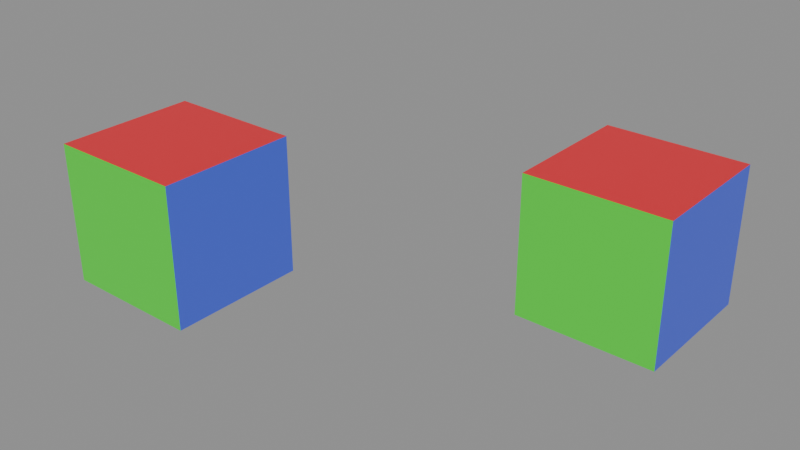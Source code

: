 # Source: Cube_test_10.blend  (saved by Blender 5.2.42; exported with 4.5.12 LTS)
import bpy
from mathutils import Matrix  # noqa: F401  (used for matrix-valued properties, if any)

bpy.ops.wm.read_factory_settings(use_empty=True)
scene = bpy.context.scene
scene.name = 'Scene'

# ---- materials (node trees are filled in below, after node groups)
mat_red = bpy.data.materials.new('red')
mat_green = bpy.data.materials.new('green')
mat_blue = bpy.data.materials.new('blue')
mat_yellow = bpy.data.materials.new('yellow')
mat_cyan = bpy.data.materials.new('cyan')

# ---- node groups
ng_geometry_nodes_001 = bpy.data.node_groups.new('Geometry Nodes.001', 'GeometryNodeTree')
_s = ng_geometry_nodes_001.interface.new_socket(name='Geometry', in_out='OUTPUT', socket_type='NodeSocketGeometry')
_s = ng_geometry_nodes_001.interface.new_socket(name='Geometry', in_out='INPUT', socket_type='NodeSocketGeometry')
ng_geometry_nodes_001.is_modifier = True
_N = ng_geometry_nodes_001.nodes; _L = ng_geometry_nodes_001.links
n0 = _N.new('NodeGroupInput'); n0.name = 'Group Input'; n0.location = (-289, 180)
n1 = _N.new('NodeGroupOutput'); n1.name = 'Group Output'; n1.location = (200, 0)
n2 = _N.new('NodeUndefined'); n2.name = 'Mesh Bevel'; n2.location = (-80, 100)
n2.inputs[7].default_value = 0.1
n2.inputs[8].default_value = False
n2.inputs[9].default_value = 0.0
n2.inputs[10].default_value = 4
n2.inputs[11].default_value = 1.0
n3 = _N.new('ShaderNodeValue'); n3.name = 'Value'; n3.location = (-315, 1)
n3.outputs[0].default_value = 0.4
n4 = _N.new('GeometryNodeInputNamedAttribute'); n4.name = 'Named Attribute'; n4.location = (-501, 118)
n4.inputs[0].default_value = 'bevel_weight_edge'
_L.new(n2.outputs[0], n1.inputs[0])
_L.new(n0.outputs[0], n2.inputs[0])
_L.new(n4.outputs[0], n2.inputs[1])
_L.new(n3.outputs[0], n2.inputs[3])
_L.new(n3.outputs[0], n2.inputs[4])
_L.new(n3.outputs[0], n2.inputs[5])
_L.new(n3.outputs[0], n2.inputs[6])
n1.is_active_output = True

# ---- material node trees
mat_red.use_nodes = True; mat_red.node_tree.nodes.clear()
_N = mat_red.node_tree.nodes; _L = mat_red.node_tree.links
n0 = _N.new('ShaderNodeBsdfPrincipled'); n0.name = 'Principled BSDF'; n0.location = (-200, 100)
n0.inputs[0].default_value = (0.8, 0.01892, 0.03367, 1.0)
n1 = _N.new('ShaderNodeOutputMaterial'); n1.name = 'Material Output'; n1.location = (200, 100)
_L.new(n0.outputs[0], n1.inputs[0])
n1.is_active_output = True
mat_green.use_nodes = True; mat_green.node_tree.nodes.clear()
_N = mat_green.node_tree.nodes; _L = mat_green.node_tree.links
n0 = _N.new('ShaderNodeBsdfPrincipled'); n0.name = 'Principled BSDF'; n0.location = (-200, 100)
n0.inputs[0].default_value = (0.0542, 0.8, 0.03248, 1.0)
n1 = _N.new('ShaderNodeOutputMaterial'); n1.name = 'Material Output'; n1.location = (200, 100)
_L.new(n0.outputs[0], n1.inputs[0])
n1.is_active_output = True
mat_blue.use_nodes = True; mat_blue.node_tree.nodes.clear()
_N = mat_blue.node_tree.nodes; _L = mat_blue.node_tree.links
n0 = _N.new('ShaderNodeBsdfPrincipled'); n0.name = 'Principled BSDF'; n0.location = (-200, 100)
n0.inputs[0].default_value = (0.07008, 0.1172, 0.8, 1.0)
n1 = _N.new('ShaderNodeOutputMaterial'); n1.name = 'Material Output'; n1.location = (200, 100)
_L.new(n0.outputs[0], n1.inputs[0])
n1.is_active_output = True
mat_yellow.use_nodes = True; mat_yellow.node_tree.nodes.clear()
_N = mat_yellow.node_tree.nodes; _L = mat_yellow.node_tree.links
n0 = _N.new('ShaderNodeBsdfPrincipled'); n0.name = 'Principled BSDF'; n0.location = (-200, 100)
n0.inputs[0].default_value = (0.8, 0.7088, 0.02926, 1.0)
n1 = _N.new('ShaderNodeOutputMaterial'); n1.name = 'Material Output'; n1.location = (200, 100)
_L.new(n0.outputs[0], n1.inputs[0])
n1.is_active_output = True
mat_cyan.use_nodes = True; mat_cyan.node_tree.nodes.clear()
_N = mat_cyan.node_tree.nodes; _L = mat_cyan.node_tree.links
n0 = _N.new('ShaderNodeBsdfPrincipled'); n0.name = 'Principled BSDF'; n0.location = (-200, 100)
n0.inputs[0].default_value = (0.03517, 0.8, 0.579, 1.0)
n1 = _N.new('ShaderNodeOutputMaterial'); n1.name = 'Material Output'; n1.location = (200, 100)
_L.new(n0.outputs[0], n1.inputs[0])
n1.is_active_output = True

# ---- meshes
me_test_object = bpy.data.meshes.new('test_object')
me_test_object.from_pydata([(-1.0, -1.0, -1.0), (-1.0, 1.0, -1.0), (1.0, 1.0, -1.0), (1.0, -1.0, -1.0), (-1.0, -1.0, 1.0), (-1.0, 1.0, 1.0), (1.0, 1.0, 1.0), (1.0, -1.0, 1.0)], [], [(4, 5, 1, 0), (5, 6, 2, 1), (6, 7, 3, 2), (7, 4, 0, 3), (0, 1, 2, 3), (7, 6, 5, 4)])
me_test_object.polygons.foreach_set('material_index', [4, 3, 2, 1, 0, 0])
_uv = me_test_object.uv_layers.new(name='UVMap')
_uv.uv.foreach_set('vector', [0.6322, 0.8836, 0.371, 0.8836, 0.371, 0.6224, 0.6322, 0.6224, 0.1097, 0.6224, 0.1097, 0.3612, 0.371, 0.3612, 0.371, 0.6224, 0.371, 0.1, 0.6322, 0.1, 0.6322, 0.3612, 0.371, 0.3612, 0.8934, 0.3612, 0.8934, 0.6224, 0.6322, 0.6224, 0.6322, 0.3612, 0.6322, 0.6224, 0.371, 0.6224, 0.371, 0.3612, 0.6322, 0.3612, 0.2612, 0.7388, 0.2612, 1.0, 2.992e-08, 1.0, 0.0, 0.7388])
_uv.active_render = True
_uv = me_test_object.uv_layers.new(name='UVMap2')
_uv.uv.foreach_set('vector', [8.408e-05, 0.4397, 0.06695, 0.1876, 0.265, 0.3105, 0.2556, 0.5409, 0.06695, 0.1876, 0.3687, 8.407e-05, 0.4396, 0.2251, 0.265, 0.3105, 0.3687, 8.407e-05, 0.7074, 0.0878, 0.5635, 0.4263, 0.4396, 0.2251, 0.6211, 0.677, 0.376, 0.7623, 0.2556, 0.5409, 0.5635, 0.4263, 0.2556, 0.5409, 0.265, 0.3105, 0.4396, 0.2251, 0.5635, 0.4263, 0.6211, 0.677, 0.7074, 0.9079, 0.4745, 0.9999, 0.376, 0.7623])
me_test_object.materials.append(mat_red)
me_test_object.materials.append(mat_green)
me_test_object.materials.append(mat_blue)
me_test_object.materials.append(mat_yellow)
me_test_object.materials.append(mat_cyan)
me_test_object.update()
me_modifier_object = bpy.data.meshes.new('modifier_object')
me_modifier_object.from_pydata([(-1.0, -1.0, -1.0), (-1.0, 1.0, -1.0), (1.0, 1.0, -1.0), (1.0, -1.0, -1.0), (-1.0, -1.0, 1.0), (-1.0, 1.0, 1.0), (1.0, 1.0, 1.0), (1.0, -1.0, 1.0)], [], [(4, 5, 1, 0), (5, 6, 2, 1), (6, 7, 3, 2), (7, 4, 0, 3), (0, 1, 2, 3), (7, 6, 5, 4)])
me_modifier_object.polygons.foreach_set('material_index', [4, 3, 2, 1, 0, 0])
_uv = me_modifier_object.uv_layers.new(name='UVMap')
_uv.uv.foreach_set('vector', [0.6322, 0.8836, 0.371, 0.8836, 0.371, 0.6224, 0.6322, 0.6224, 0.1097, 0.6224, 0.1097, 0.3612, 0.371, 0.3612, 0.371, 0.6224, 0.371, 0.1, 0.6322, 0.1, 0.6322, 0.3612, 0.371, 0.3612, 0.8934, 0.3612, 0.8934, 0.6224, 0.6322, 0.6224, 0.6322, 0.3612, 0.6322, 0.6224, 0.371, 0.6224, 0.371, 0.3612, 0.6322, 0.3612, 0.2612, 0.7388, 0.2612, 1.0, 2.992e-08, 1.0, 0.0, 0.7388])
_uv.active_render = True
_uv = me_modifier_object.uv_layers.new(name='UVMap2')
_uv.uv.foreach_set('vector', [8.408e-05, 0.4397, 0.06695, 0.1876, 0.265, 0.3105, 0.2556, 0.5409, 0.06695, 0.1876, 0.3687, 8.407e-05, 0.4396, 0.2251, 0.265, 0.3105, 0.3687, 8.407e-05, 0.7074, 0.0878, 0.5635, 0.4263, 0.4396, 0.2251, 0.6211, 0.677, 0.376, 0.7623, 0.2556, 0.5409, 0.5635, 0.4263, 0.2556, 0.5409, 0.265, 0.3105, 0.4396, 0.2251, 0.5635, 0.4263, 0.6211, 0.677, 0.7074, 0.9079, 0.4745, 0.9999, 0.376, 0.7623])
me_modifier_object.materials.append(mat_red)
me_modifier_object.materials.append(mat_green)
me_modifier_object.materials.append(mat_blue)
me_modifier_object.materials.append(mat_yellow)
me_modifier_object.materials.append(mat_cyan)
me_modifier_object.update()
me_test_object_002 = bpy.data.meshes.new('test_object.002')
me_test_object_002.from_pydata([(-1.0, -1.0, -1.0), (-1.0, 1.0, -1.0), (1.0, 1.0, -1.0), (1.0, -1.0, -1.0), (-1.0, 1.0, 1.0), (-1.0, -1.0, 0.6), (-1.0, -0.6, 1.0), (-1.0, -1.0, 0.8), (-1.0, -1.0, 1.0), (-1.0, -0.8, 1.0), (0.6, 1.0, 1.0), (1.0, 1.0, 0.6), (0.8, 1.0, 1.0), (1.0, 1.0, 1.0), (1.0, 1.0, 0.8), (0.6, -0.6, 1.0), (1.0, -1.0, 0.6), (0.8, -0.8, 1.0), (1.0, -1.0, 1.0), (1.0, -1.0, 0.8)], [], [(0, 1, 2, 3), (10, 15, 17, 12), (12, 17, 18, 13), (13, 18, 19, 14), (14, 19, 16, 11), (15, 6, 9, 17), (17, 9, 8, 18), (18, 8, 7, 19), (19, 7, 5, 16), (5, 7, 8, 9, 6, 4, 1, 0), (16, 5, 0, 3), (15, 10, 4, 6), (4, 10, 12, 13, 14, 11, 2, 1), (11, 16, 3, 2)])
me_test_object_002.polygons.foreach_set('material_index', [0, 0, 0, 2, 2, 0, 0, 1, 1, 4, 1, 0, 3, 2])
_uv = me_test_object_002.uv_layers.new(name='UVMap')
_uv.uv.foreach_set('vector', [0.6322, 0.6224, 0.371, 0.6224, 0.371, 0.3612, 0.6322, 0.3612, 0.209, 1.0, 0.209, 0.791, 0.2351, 0.7649, 0.2351, 1.0, 0.2351, 1.0, 0.2351, 0.7649, 0.2612, 0.7388, 0.2612, 1.0, 0.371, 0.1, 0.6322, 0.1, 0.6322, 0.1262, 0.371, 0.1262, 0.371, 0.1262, 0.6322, 0.1262, 0.6322, 0.1523, 0.371, 0.1523, 0.209, 0.791, 5.983e-09, 0.791, 2.992e-09, 0.7649, 0.2351, 0.7649, 0.2351, 0.7649, 2.992e-09, 0.7649, 0.0, 0.7388, 0.2612, 0.7388, 0.8934, 0.3612, 0.8934, 0.6224, 0.8672, 0.6224, 0.8672, 0.3612, 0.8672, 0.3612, 0.8672, 0.6224, 0.8411, 0.6224, 0.8411, 0.3612, 0.6322, 0.8314, 0.6322, 0.8575, 0.6322, 0.8836, 0.606, 0.8836, 0.5799, 0.8836, 0.371, 0.8836, 0.371, 0.6224, 0.6322, 0.6224, 0.8411, 0.3612, 0.8411, 0.6224, 0.6322, 0.6224, 0.6322, 0.3612, 0.209, 0.791, 0.209, 1.0, 2.992e-08, 1.0, 5.983e-09, 0.791, 0.1097, 0.6224, 0.1097, 0.4135, 0.1097, 0.3874, 0.1097, 0.3612, 0.1359, 0.3612, 0.162, 0.3612, 0.371, 0.3612, 0.371, 0.6224, 0.371, 0.1523, 0.6322, 0.1523, 0.6322, 0.3612, 0.371, 0.3612])
_uv.active_render = True
_uv = me_test_object_002.uv_layers.new(name='UVMap2')
_uv.uv.foreach_set('vector', [0.2556, 0.5409, 0.265, 0.3105, 0.4396, 0.2251, 0.5635, 0.4263, 0.6608, 0.9263, 0.59, 0.7406, 0.6055, 0.7087, 0.6841, 0.9171, 0.6841, 0.9171, 0.6055, 0.7087, 0.6211, 0.677, 0.7074, 0.9079, 0.3687, 8.407e-05, 0.7074, 0.0878, 0.693, 0.1216, 0.3758, 0.02259, 0.3758, 0.02259, 0.693, 0.1216, 0.6786, 0.1555, 0.3829, 0.04509, 0.59, 0.7406, 0.3957, 0.8099, 0.3858, 0.7861, 0.6055, 0.7087, 0.6055, 0.7087, 0.3858, 0.7861, 0.376, 0.7623, 0.6211, 0.677, 0.6211, 0.677, 0.376, 0.7623, 0.364, 0.7402, 0.6154, 0.6519, 0.6154, 0.6519, 0.364, 0.7402, 0.3519, 0.7181, 0.6096, 0.6268, 0.05119, 0.4599, 0.02564, 0.4498, 8.408e-05, 0.4397, 0.006771, 0.4145, 0.01346, 0.3893, 0.06695, 0.1876, 0.265, 0.3105, 0.2556, 0.5409, 0.6096, 0.6268, 0.3519, 0.7181, 0.2556, 0.5409, 0.5635, 0.4263, 0.59, 0.7406, 0.6608, 0.9263, 0.4745, 0.9999, 0.3957, 0.8099, 0.06695, 0.1876, 0.3083, 0.03759, 0.3385, 0.01884, 0.3687, 8.407e-05, 0.3758, 0.02259, 0.3829, 0.04509, 0.4396, 0.2251, 0.265, 0.3105, 0.3829, 0.04509, 0.6786, 0.1555, 0.5635, 0.4263, 0.4396, 0.2251])
me_test_object_002.materials.append(mat_red)
me_test_object_002.materials.append(mat_green)
me_test_object_002.materials.append(mat_blue)
me_test_object_002.materials.append(mat_yellow)
me_test_object_002.materials.append(mat_cyan)
me_test_object_002.update()

# ---- objects
ob_test_object = bpy.data.objects.new('test_object', me_test_object)
ob_modifier_object = bpy.data.objects.new('modifier_object', me_modifier_object)
ob_expected_object = bpy.data.objects.new('expected_object', me_test_object_002)

# ---- transforms, parenting, visibility, modifiers, constraints
ob_test_object.location = (0.0, 0.0, 0.0)
_m = ob_test_object.modifiers.new('GeometryNodes', 'NODES')
_m.node_group = ng_geometry_nodes_001
ob_modifier_object.location = (-5.0, 0.0, 0.0)
_m = ob_modifier_object.modifiers.new('Bevel', 'BEVEL')
_m.width = 0.4
_m.width_pct = 0.4
_m.segments = 4
_m.limit_method = 'WEIGHT'
_m.use_clamp_overlap = False
_m.profile = 1.0
_m.loop_slide = False
ob_expected_object.location = (0.0, 3.0, 0.0)

# ---- collection membership
scene.collection.objects.link(ob_test_object)
scene.collection.objects.link(ob_modifier_object)
scene.collection.objects.link(ob_expected_object)

# ---- scene / render settings (as saved in the file)
scene.frame_start = 1; scene.frame_end = 250; scene.frame_set(1)
scene.render.engine = 'BLENDER_EEVEE_NEXT'
scene.render.bake_bias = 0.0
scene.render.bake_samples = 0
scene.cycles.sampling_pattern = 'TABULATED_SOBOL'
scene.eevee.use_volume_custom_range = False
scene.eevee.fast_gi_thickness_far = 0.0
bpy.context.view_layer.update()

# ---- added for rendering (the .blend has no active camera and no usable light): camera, sun + grey world if the file has none
cam_auto = bpy.data.cameras.new('AutoCamera')
cam_auto.lens = 50.0
cam_auto.sensor_width = 36.0
cam_auto.clip_end = 1000.0
ob_auto_camera = bpy.data.objects.new('AutoCamera', cam_auto)
scene.collection.objects.link(ob_auto_camera)
ob_auto_camera.location = (5.67136, -8.30564, 6.53709)
ob_auto_camera.rotation_euler = (1.09748, -7.21219e-08, 0.694738)
scene.camera = ob_auto_camera
light_auto_sun = bpy.data.lights.new('AutoSun', 'SUN')
light_auto_sun.energy = 3.0
light_auto_sun.angle = 0.0523599
ob_auto_sun = bpy.data.objects.new('AutoSun', light_auto_sun)
scene.collection.objects.link(ob_auto_sun)
ob_auto_sun.rotation_euler = (0.872665, 0.174533, 0.523599)
if scene.world is None:
    world_auto = bpy.data.worlds.new('AutoWorld')
    world_auto.color = (0.3, 0.3, 0.3)
    scene.world = world_auto
bpy.context.view_layer.update()
